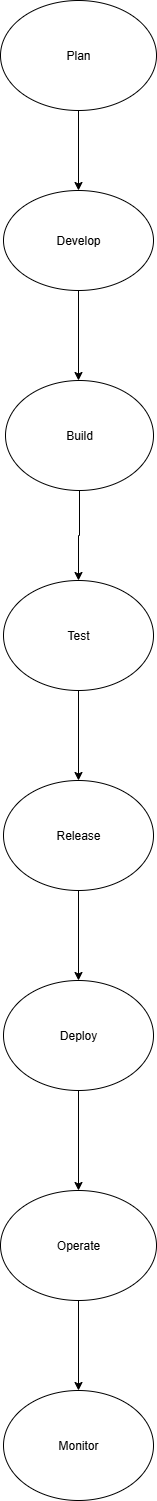

The diagram above was exported from draw.io. Its source (the exported page's mxGraphModel, read from the mxfile embedded in the PNG):
<mxGraphModel dx="1097" dy="592" grid="1" gridSize="10" guides="1" tooltips="1" connect="1" arrows="1" fold="1" page="1" pageScale="1" pageWidth="827" pageHeight="1169" math="0" shadow="0">
  <root>
    <mxCell id="0" />
    <mxCell id="1" parent="0" />
    <mxCell id="_swxwedvZPKBSi2hSAnO-20" value="" style="edgeStyle=orthogonalEdgeStyle;rounded=0;orthogonalLoop=1;jettySize=auto;html=1;" parent="1" source="_swxwedvZPKBSi2hSAnO-5" target="_swxwedvZPKBSi2hSAnO-17" edge="1">
      <mxGeometry relative="1" as="geometry" />
    </mxCell>
    <mxCell id="_swxwedvZPKBSi2hSAnO-5" value="Build" style="ellipse;whiteSpace=wrap;html=1;" parent="1" vertex="1">
      <mxGeometry x="346" y="400" width="148" height="110" as="geometry" />
    </mxCell>
    <mxCell id="_swxwedvZPKBSi2hSAnO-19" value="" style="edgeStyle=orthogonalEdgeStyle;rounded=0;orthogonalLoop=1;jettySize=auto;html=1;" parent="1" source="_swxwedvZPKBSi2hSAnO-6" target="_swxwedvZPKBSi2hSAnO-5" edge="1">
      <mxGeometry relative="1" as="geometry">
        <Array as="points">
          <mxPoint x="430" y="460" />
          <mxPoint x="430" y="460" />
        </Array>
      </mxGeometry>
    </mxCell>
    <mxCell id="_swxwedvZPKBSi2hSAnO-6" value="Develop" style="ellipse;whiteSpace=wrap;html=1;" parent="1" vertex="1">
      <mxGeometry x="344" y="210" width="150" height="100" as="geometry" />
    </mxCell>
    <mxCell id="_swxwedvZPKBSi2hSAnO-18" value="" style="edgeStyle=orthogonalEdgeStyle;rounded=0;orthogonalLoop=1;jettySize=auto;html=1;" parent="1" source="_swxwedvZPKBSi2hSAnO-7" target="_swxwedvZPKBSi2hSAnO-6" edge="1">
      <mxGeometry relative="1" as="geometry" />
    </mxCell>
    <mxCell id="_swxwedvZPKBSi2hSAnO-7" value="Plan" style="ellipse;whiteSpace=wrap;html=1;" parent="1" vertex="1">
      <mxGeometry x="341" y="20" width="156" height="110" as="geometry" />
    </mxCell>
    <mxCell id="_swxwedvZPKBSi2hSAnO-28" value="" style="edgeStyle=orthogonalEdgeStyle;rounded=0;orthogonalLoop=1;jettySize=auto;html=1;" parent="1" source="_swxwedvZPKBSi2hSAnO-14" target="_swxwedvZPKBSi2hSAnO-26" edge="1">
      <mxGeometry relative="1" as="geometry" />
    </mxCell>
    <mxCell id="_swxwedvZPKBSi2hSAnO-14" value="Operate" style="ellipse;whiteSpace=wrap;html=1;" parent="1" vertex="1">
      <mxGeometry x="341" y="1210" width="156" height="110" as="geometry" />
    </mxCell>
    <mxCell id="_swxwedvZPKBSi2hSAnO-24" value="" style="edgeStyle=orthogonalEdgeStyle;rounded=0;orthogonalLoop=1;jettySize=auto;html=1;" parent="1" source="_swxwedvZPKBSi2hSAnO-15" target="_swxwedvZPKBSi2hSAnO-14" edge="1">
      <mxGeometry relative="1" as="geometry" />
    </mxCell>
    <mxCell id="_swxwedvZPKBSi2hSAnO-15" value="Deploy" style="ellipse;whiteSpace=wrap;html=1;" parent="1" vertex="1">
      <mxGeometry x="344" y="1000" width="150" height="110" as="geometry" />
    </mxCell>
    <mxCell id="_swxwedvZPKBSi2hSAnO-23" value="" style="edgeStyle=orthogonalEdgeStyle;rounded=0;orthogonalLoop=1;jettySize=auto;html=1;" parent="1" source="_swxwedvZPKBSi2hSAnO-16" target="_swxwedvZPKBSi2hSAnO-15" edge="1">
      <mxGeometry relative="1" as="geometry" />
    </mxCell>
    <mxCell id="_swxwedvZPKBSi2hSAnO-16" value="Release" style="ellipse;whiteSpace=wrap;html=1;" parent="1" vertex="1">
      <mxGeometry x="344" y="800" width="150" height="110" as="geometry" />
    </mxCell>
    <mxCell id="_swxwedvZPKBSi2hSAnO-21" value="" style="edgeStyle=orthogonalEdgeStyle;rounded=0;orthogonalLoop=1;jettySize=auto;html=1;" parent="1" source="_swxwedvZPKBSi2hSAnO-17" target="_swxwedvZPKBSi2hSAnO-16" edge="1">
      <mxGeometry relative="1" as="geometry" />
    </mxCell>
    <mxCell id="_swxwedvZPKBSi2hSAnO-17" value="Test" style="ellipse;whiteSpace=wrap;html=1;" parent="1" vertex="1">
      <mxGeometry x="344" y="600" width="150" height="110" as="geometry" />
    </mxCell>
    <mxCell id="_swxwedvZPKBSi2hSAnO-26" value="Monitor" style="ellipse;whiteSpace=wrap;html=1;" parent="1" vertex="1">
      <mxGeometry x="344" y="1410" width="150" height="110" as="geometry" />
    </mxCell>
  </root>
</mxGraphModel>